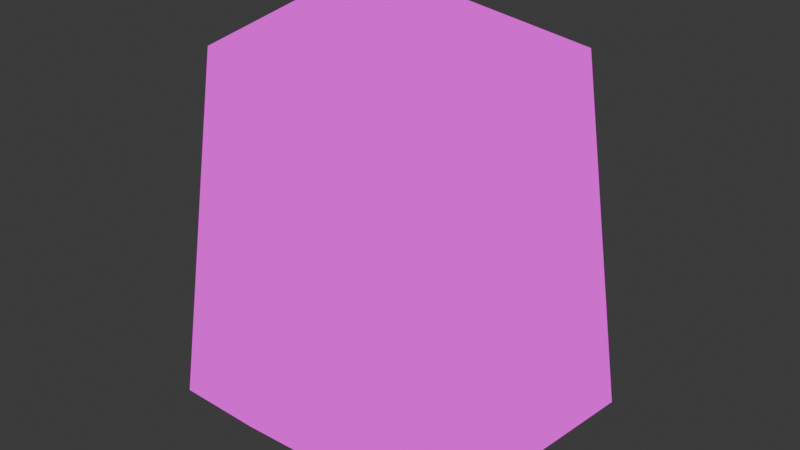 # Source: Stele.blend  (saved by Blender 4.4.32; exported with 4.5.12 LTS)
import bpy
from mathutils import Matrix  # noqa: F401  (used for matrix-valued properties, if any)

bpy.ops.wm.read_factory_settings(use_empty=True)
scene = bpy.context.scene
scene.name = 'Scene'

# ---- collections
col_collection = bpy.data.collections.new('Collection'); scene.collection.children.link(col_collection)

# ---- images (referenced by path relative to the original .blend; pixels are not part of the script)
import os
ASSET_DIR = os.environ.get("B2B_ASSET_DIR", "")  # directory of the original .blend (textures are referenced by path, not embedded)
HERE = os.path.dirname(os.path.abspath(__file__))  # packed textures are extracted next to this script under _unpacked/

def load_image(name, relpath, width, height, colorspace="sRGB"):
    """Load a texture the original file referenced (path relative to the .blend, or extracted next to this script)."""
    p = next((c for c in (os.path.join(HERE, relpath), os.path.join(ASSET_DIR, relpath)) if relpath and os.path.exists(c)), "")
    if p:
        img = bpy.data.images.load(p, check_existing=True)
        img.name = name
    else:  # same state as the original file: an image datablock whose file is absent (Cycles renders it pink)
        img = bpy.data.images.new(name, width, height)
        img.source = "FILE"
        img.filepath = "//" + (relpath or name)
    img.colorspace_settings.name = colorspace
    return img
img_stelebase = load_image('SteleBase', 'SteleBase.png', 1024, 1024, 'sRGB')

# ---- materials (node trees are filled in below, after node groups)
mat_material = bpy.data.materials.new('Material')
mat_material.alpha_threshold = 0.0
mat_material.roughness = 0.5
mat_material.line_color = (0.0, 0.0, 0.0, 1.0)

# ---- material node trees
mat_material.use_nodes = True; mat_material.node_tree.nodes.clear()
_N = mat_material.node_tree.nodes; _L = mat_material.node_tree.links
n0 = _N.new('ShaderNodeOutputMaterial'); n0.name = 'Material Output'; n0.location = (300, 300)
n1 = _N.new('ShaderNodeBackground'); n1.name = 'Background'; n1.location = (10, 300)
n2 = _N.new('ShaderNodeTexImage'); n2.name = 'Image Texture'; n2.location = (-280, 280)
n2.image = img_stelebase
n2.interpolation = 'Closest'
_L.new(n1.outputs[0], n0.inputs[0])
_L.new(n2.outputs[0], n1.inputs[0])
n0.is_active_output = True

# ---- world
world_world = bpy.data.worlds.new('World'); scene.world = world_world
world_world.use_nodes = True; world_world.node_tree.nodes.clear()
_N = world_world.node_tree.nodes; _L = world_world.node_tree.links
n0 = _N.new('ShaderNodeOutputWorld'); n0.name = 'World Output'; n0.location = (300, 300)
n1 = _N.new('ShaderNodeBackground'); n1.name = 'Background'; n1.location = (10, 300)
n1.inputs[0].default_value = (0.05088, 0.05088, 0.05088, 1.0)
_L.new(n1.outputs[0], n0.inputs[0])
n0.is_active_output = True
world_world.color = (0.05088, 0.05088, 0.05088)
world_world.sun_shadow_jitter_overblur = 0.0

# ---- meshes
me_cube = bpy.data.meshes.new('Cube')
me_cube.from_pydata([(-0.2603, -0.6856, -0.1109), (0.8431, 0.6823, -0.106), (-0.3174, -0.368, 1.791), (-0.4365, -0.3076, 2.098), (-0.2111, -0.5065, -0.3376), (-1.003, -0.7054, -0.1098), (-0.05047, -0.01274, 2.215), (0.607, -0.5322, 1.888), (0.6473, -0.4914, 1.89), (0.5352, -0.4727, 1.971), (0.6839, -0.5058, -0.1115), (0.6373, -0.5528, -0.1122), (0.6403, 0.5036, 1.888), (-0.2844, -0.5693, 1.877), (-0.7384, -0.5206, -0.3368), (-0.6315, 0.5661, 1.807), (-0.7189, 0.4884, 1.806), (-0.643, 0.5083, 1.931), (-0.8618, 0.6114, -0.09497), (-0.7634, 0.6988, -0.09461), (-0.7772, -0.5678, 1.871), (-0.3532, -0.5691, 1.876), (0.5727, 0.4653, -0.3341), (0.5563, -0.3433, -0.338), (0.4105, -0.49, -0.3385), (-0.6384, 0.4149, -0.3263), (-0.5686, 0.477, -0.326), (-0.1627, 0.5065, 1.915), (-0.02105, 0.506, 1.91), (0.06529, 0.6903, -0.1005), (-0.01216, 0.5357, 1.846), (-0.1482, 0.5423, 1.838), (-0.2752, 0.1848, 2.107), (-0.2268, 0.1423, 2.13), (-0.0921, 0.3179, 1.689), (0.00951, 0.4624, -0.02157), (-0.2029, 0.07679, 1.851)], [], [(21, 0, 2), (5, 20, 16, 18), (17, 20, 3, 32), (20, 21, 3), (12, 28, 33, 6), (9, 8, 12, 6), (11, 7, 13, 0), (11, 0, 4, 24), (7, 8, 9), (7, 11, 10, 8), (19, 15, 31, 29), (5, 18, 25, 14), (15, 16, 17), (3, 13, 7, 9, 6), (15, 19, 18, 16), (20, 17, 16), (17, 27, 31, 15), (1, 12, 8, 10), (13, 3, 2), (21, 20, 5, 0), (25, 26, 22, 23, 24, 4, 14), (3, 21, 2), (0, 13, 2), (18, 19, 26, 25), (1, 10, 23, 22), (10, 11, 24, 23), (0, 5, 14, 4), (19, 29, 1, 22, 26), (3, 33, 36), (33, 3, 6), (28, 30, 34), (30, 28, 12), (30, 29, 35, 34), (30, 12, 1, 29), (33, 28, 34, 36), (32, 27, 17), (27, 32, 36, 34), (29, 31, 34, 35), (31, 27, 34), (32, 3, 36)])
_uv = me_cube.uv_layers.new(name='UVMap')
_uv.uv.foreach_set('vector', [0.9923, 0.06116, 0.9556, 0.4419, 0.9506, 0.07203, 0.007656, 0.8704, 0.04508, 0.485, 0.2499, 0.4999, 0.2653, 0.8703, 0.7353, 0.9142, 0.7324, 0.7221, 0.7985, 0.7636, 0.8184, 0.8561, 0.7324, 0.7221, 0.8136, 0.7354, 0.7985, 0.7636, 0.9308, 0.5016, 0.9251, 0.6292, 0.842, 0.6649, 0.809, 0.6292, 0.7483, 0.5216, 0.7517, 0.5016, 0.9308, 0.5016, 0.809, 0.6292, 0.3967, 0.3286, 0.3953, 0.007656, 0.5691, 0.007656, 0.5725, 0.3163, 0.3967, 0.3286, 0.5725, 0.3163, 0.562, 0.3723, 0.4409, 0.3726, 0.5435, 0.4947, 0.5349, 0.4957, 0.5334, 0.4755, 0.5435, 0.4947, 0.5435, 0.876, 0.5336, 0.8777, 0.5349, 0.4957, 0.06702, 0.2381, 0.007656, 0.03141, 0.09766, 0.02238, 0.2243, 0.2246, 0.007656, 0.4602, 0.04748, 0.2535, 0.09785, 0.3068, 0.06956, 0.4537, 0.2675, 0.4998, 0.2499, 0.4999, 0.2563, 0.4755, 0.762, 0.7068, 0.7324, 0.6824, 0.7443, 0.5095, 0.7483, 0.5216, 0.809, 0.6292, 0.2675, 0.4998, 0.2851, 0.8704, 0.2653, 0.8703, 0.2499, 0.4999, 0.04508, 0.485, 0.2563, 0.4755, 0.2499, 0.4999, 0.7353, 0.9142, 0.8266, 0.9308, 0.8262, 0.9431, 0.7324, 0.9337, 0.3004, 0.8768, 0.3421, 0.4904, 0.5349, 0.4957, 0.5336, 0.8777, 0.9506, 0.5058, 0.9902, 0.4572, 0.9902, 0.5175, 0.5824, 0.008012, 0.6649, 0.01021, 0.7171, 0.3159, 0.5725, 0.3163, 0.09785, 0.3068, 0.1117, 0.2959, 0.3283, 0.2773, 0.3169, 0.4024, 0.2877, 0.4277, 0.1697, 0.4418, 0.06956, 0.4537, 0.9506, 0.007656, 0.9923, 0.06116, 0.9506, 0.07203, 0.9805, 0.8925, 0.9506, 0.5058, 0.9902, 0.5175, 0.04748, 0.2535, 0.06702, 0.2381, 0.1117, 0.2959, 0.09785, 0.3068, 0.3004, 0.8768, 0.5336, 0.8777, 0.5039, 0.9143, 0.3468, 0.9098, 0.3871, 0.3335, 0.3967, 0.3286, 0.4409, 0.3726, 0.4111, 0.3881, 0.5725, 0.3163, 0.7171, 0.3159, 0.6647, 0.372, 0.562, 0.3723, 0.06702, 0.2381, 0.2243, 0.2246, 0.3718, 0.212, 0.3283, 0.2773, 0.1117, 0.2959, 0.5589, 0.4755, 0.6477, 0.5035, 0.6168, 0.5498, 0.842, 0.6649, 0.762, 0.7068, 0.809, 0.6292, 0.703, 0.5713, 0.7041, 0.585, 0.6516, 0.5973, 0.9353, 0.6287, 0.9251, 0.6292, 0.9308, 0.5016, 0.7041, 0.585, 0.5957, 0.9498, 0.5589, 0.9188, 0.6516, 0.5973, 0.123, 0.01984, 0.2445, 0.007656, 0.3718, 0.212, 0.2243, 0.2246, 0.6477, 0.5035, 0.703, 0.5713, 0.6516, 0.5973, 0.6168, 0.5498, 0.8184, 0.8561, 0.8266, 0.9308, 0.7353, 0.9142, 0.7338, 0.1054, 0.78, 0.04525, 0.8167, 0.08709, 0.7833, 0.1366, 0.8344, 0.4863, 0.7324, 0.1221, 0.7833, 0.1366, 0.8708, 0.4549, 0.7324, 0.1221, 0.7338, 0.1054, 0.7833, 0.1366, 0.78, 0.04525, 0.8708, 0.007656, 0.8167, 0.08709])
me_cube.materials.append(mat_material)
me_cube.use_mirror_vertex_groups = False
me_cube.update()

# ---- objects
ob_stele = bpy.data.objects.new('Stele', me_cube)

# ---- transforms, parenting, visibility, modifiers, constraints
ob_stele.location = (0.0, 0.0, 0.0)
ob_stele.lock_rotations_4d = False
ob_stele.empty_display_type = 'ARROWS'
ob_stele.lineart.crease_threshold = 0.0

# ---- collection membership
col_collection.objects.link(ob_stele)

# ---- scene / render settings (as saved in the file)
scene.frame_start = 1; scene.frame_end = 250; scene.frame_set(1)
scene.render.engine = 'BLENDER_EEVEE_NEXT'
bpy.context.view_layer.update()

# ---- added for rendering (the .blend has no active camera and no usable light): camera, sun
cam_auto = bpy.data.cameras.new('AutoCamera')
cam_auto.lens = 50.0
cam_auto.sensor_width = 36.0
cam_auto.clip_end = 1000.0
ob_auto_camera = bpy.data.objects.new('AutoCamera', cam_auto)
scene.collection.objects.link(ob_auto_camera)
ob_auto_camera.location = (3.11156, -3.83283, 3.49113)
ob_auto_camera.rotation_euler = (1.09748, -7.21219e-08, 0.694738)
scene.camera = ob_auto_camera
light_auto_sun = bpy.data.lights.new('AutoSun', 'SUN')
light_auto_sun.energy = 3.0
light_auto_sun.angle = 0.0523599
ob_auto_sun = bpy.data.objects.new('AutoSun', light_auto_sun)
scene.collection.objects.link(ob_auto_sun)
ob_auto_sun.rotation_euler = (0.872665, 0.174533, 0.523599)
bpy.context.view_layer.update()
